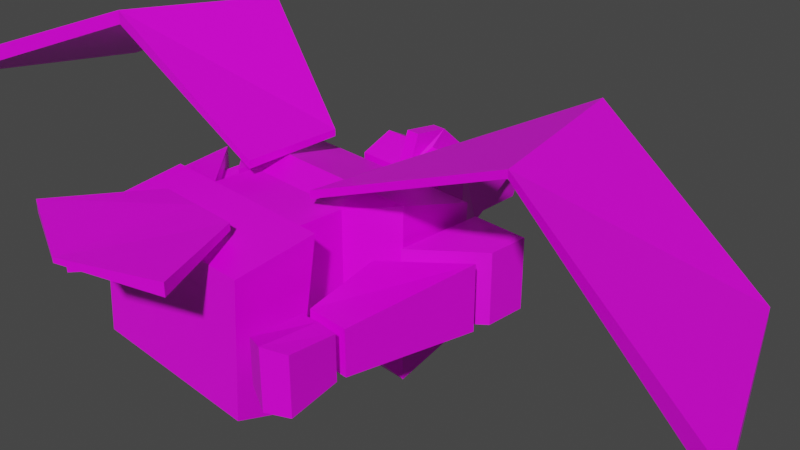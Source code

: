 # Source: Agalotl.blend  (saved by Blender 2.83.18; exported with 4.5.12 LTS)
import bpy
from mathutils import Matrix  # noqa: F401  (used for matrix-valued properties, if any)

bpy.ops.wm.read_factory_settings(use_empty=True)
scene = bpy.context.scene
scene.name = 'Scene'

# ---- collections
col_collection = bpy.data.collections.new('Collection'); scene.collection.children.link(col_collection)

# ---- images (referenced by path relative to the original .blend; pixels are not part of the script)
import os
ASSET_DIR = os.environ.get("B2B_ASSET_DIR", "")  # directory of the original .blend (textures are referenced by path, not embedded)
HERE = os.path.dirname(os.path.abspath(__file__))  # packed textures are extracted next to this script under _unpacked/

def load_image(name, relpath, width, height, colorspace="sRGB"):
    """Load a texture the original file referenced (path relative to the .blend, or extracted next to this script)."""
    p = next((c for c in (os.path.join(HERE, relpath), os.path.join(ASSET_DIR, relpath)) if relpath and os.path.exists(c)), "")
    if p:
        img = bpy.data.images.load(p, check_existing=True)
        img.name = name
    else:  # same state as the original file: an image datablock whose file is absent (Cycles renders it pink)
        img = bpy.data.images.new(name, width, height)
        img.source = "FILE"
        img.filepath = "//" + (relpath or name)
    img.colorspace_settings.name = colorspace
    return img
img_ala_tex = load_image('ala_tex', 'ala_tex.png', 1024, 1024, 'sRGB')
img_hombro_tex = load_image('hombro_tex', 'hombro_tex.png', 1024, 1024, 'sRGB')

# ---- materials (node trees are filled in below, after node groups)
mat_ala_mat = bpy.data.materials.new('Ala_mat')
mat_ala_mat.alpha_threshold = 0.0
mat_ala_mat.use_transparent_shadow = False
mat_ala_mat.line_color = (0.0, 0.0, 0.0, 1.0)
mat_hombro_mat = bpy.data.materials.new('Hombro_mat')
mat_hombro_mat.use_transparent_shadow = False

# ---- material node trees
mat_ala_mat.use_nodes = True; mat_ala_mat.node_tree.nodes.clear()
_N = mat_ala_mat.node_tree.nodes; _L = mat_ala_mat.node_tree.links
n0 = _N.new('ShaderNodeOutputMaterial'); n0.name = 'Material Output'; n0.location = (300, 300)
n1 = _N.new('ShaderNodeBsdfPrincipled'); n1.name = 'Principled BSDF'; n1.location = (10, 300)
n1.distribution = 'GGX'
n1.subsurface_method = 'BURLEY'
n1.inputs[2].default_value = 0.4
n1.inputs[3].default_value = 1.45
n1.inputs[27].default_value = (0.0, 0.0, 0.0, 1.0)
n1.inputs[28].default_value = 1.0
n2 = _N.new('ShaderNodeTexImage'); n2.name = 'Image Texture'; n2.location = (-280, 280)
n2.image = img_ala_tex
_L.new(n1.outputs[0], n0.inputs[0])
_L.new(n2.outputs[0], n1.inputs[0])
n0.is_active_output = True
mat_hombro_mat.use_nodes = True; mat_hombro_mat.node_tree.nodes.clear()
_N = mat_hombro_mat.node_tree.nodes; _L = mat_hombro_mat.node_tree.links
n0 = _N.new('ShaderNodeBsdfPrincipled'); n0.name = 'Principled BSDF'; n0.location = (10, 300)
n0.distribution = 'GGX'
n0.subsurface_method = 'BURLEY'
n0.inputs[3].default_value = 1.45
n0.inputs[27].default_value = (0.0, 0.0, 0.0, 1.0)
n0.inputs[28].default_value = 1.0
n1 = _N.new('ShaderNodeOutputMaterial'); n1.name = 'Material Output'; n1.location = (300, 300)
n2 = _N.new('ShaderNodeTexImage'); n2.name = 'Image Texture'; n2.location = (-280, 280)
n2.image = img_hombro_tex
_L.new(n0.outputs[0], n1.inputs[0])
_L.new(n2.outputs[0], n0.inputs[0])
n1.is_active_output = True

# ---- world
world_world = bpy.data.worlds.new('World'); scene.world = world_world
world_world.use_nodes = True; world_world.node_tree.nodes.clear()
_N = world_world.node_tree.nodes; _L = world_world.node_tree.links
n0 = _N.new('ShaderNodeOutputWorld'); n0.name = 'World Output'; n0.location = (300, 300)
n1 = _N.new('ShaderNodeBackground'); n1.name = 'Background'; n1.location = (10, 300)
n1.inputs[0].default_value = (0.05088, 0.05088, 0.05088, 1.0)
_L.new(n1.outputs[0], n0.inputs[0])
n0.is_active_output = True
world_world.color = (0.05088, 0.05088, 0.05088)
world_world.use_sun_shadow = False
world_world.sun_shadow_jitter_overblur = 0.0

# ---- cameras
cam_camera = bpy.data.cameras.new('Camera')
cam_camera.clip_end = 100.0
cam_camera.ortho_scale = 7.314

# ---- meshes
me_cube = bpy.data.meshes.new('Cube')
me_cube.from_pydata([(1.122, 0.9074, 0.5746), (1.122, 0.8766, -0.7589), (1.0, -0.928, 0.6738), (1.0, -0.9794, -0.6455), (-1.122, 0.9074, 0.5746), (-1.122, 0.8766, -0.7589), (-1.0, -0.928, 0.6738), (-1.0, -0.9794, -0.6455), (-1.0, -0.5254, -0.844), (1.0, -0.3299, 0.8015), (-1.0, -0.3299, 0.8015), (1.0, -0.5254, -0.844), (-1.122, 0.3143, 0.8015), (1.122, 0.3143, -1.0), (-1.122, 0.3143, -1.0), (1.122, 0.3143, 0.8015), (-0.6345, -0.2533, -0.6345), (0.6345, -0.2533, 0.6963), (-0.6345, -0.2533, 0.6963), (0.6345, -0.2533, -0.6345), (-0.6345, 0.104, 0.6963), (0.6345, 0.104, -0.6345), (-0.6345, 0.104, -0.6345), (0.6345, 0.104, 0.6963)], [], [(9, 10, 6, 2), (3, 2, 6, 7), (14, 12, 4, 5), (8, 11, 3, 7), (11, 9, 2, 3), (5, 4, 0, 1), (15, 12, 20, 23), (13, 15, 23, 21), (7, 6, 10, 8), (11, 8, 16, 19), (0, 4, 12, 15), (5, 1, 13, 14), (1, 0, 15, 13), (10, 9, 17, 18), (21, 23, 17, 19), (22, 21, 19, 16), (23, 20, 18, 17), (16, 18, 20, 22), (8, 10, 18, 16), (12, 14, 22, 20), (9, 11, 19, 17), (14, 13, 21, 22)])
_uv = me_cube.uv_layers.new(name='UVMap')
_uv.uv.foreach_set('vector', [0.1907, 0.9239, 0.3692, 0.9239, 0.3692, 0.9837, 0.1907, 0.9837, 0.01206, 0.9837, 0.1907, 0.9837, 0.1907, 1.162, 0.01206, 1.162, 0.01206, 0.5653, 0.1907, 0.5653, 0.1907, 0.6265, 0.01206, 0.6265, -0.1665, 0.9239, 0.01206, 0.9239, 0.01206, 0.9837, -0.1665, 0.9837, 0.01206, 0.9239, 0.1907, 0.9239, 0.1907, 0.9837, 0.01206, 0.9837, 0.01206, 0.6265, 0.1907, 0.6265, 0.1907, 0.8051, 0.01206, 0.8051, 0.1907, 0.8664, 0.3692, 0.8664, 0.3692, 0.8664, 0.1907, 0.8664, 0.01206, 0.8664, 0.1907, 0.8664, 0.1907, 0.8664, 0.01206, 0.8664, 0.01206, 0.4479, 0.1907, 0.4479, 0.1907, 0.5078, 0.01206, 0.5078, 0.01206, 0.9239, -0.1665, 0.9239, -0.1665, 0.9239, 0.01206, 0.9239, 0.1907, 0.8051, 0.3692, 0.8051, 0.3692, 0.8664, 0.1907, 0.8664, -0.1665, 0.8051, 0.01206, 0.8051, 0.01206, 0.8664, -0.1665, 0.8664, 0.01206, 0.8051, 0.1907, 0.8051, 0.1907, 0.8664, 0.01206, 0.8664, 0.3692, 0.9239, 0.1907, 0.9239, 0.1907, 0.9239, 0.3692, 0.9239, 0.01206, 0.8664, 0.1907, 0.8664, 0.1907, 0.9239, 0.01206, 0.9239, -0.1665, 0.8664, 0.01206, 0.8664, 0.01206, 0.9239, -0.1665, 0.9239, 0.1907, 0.8664, 0.3692, 0.8664, 0.3692, 0.9239, 0.1907, 0.9239, 0.01206, 0.5078, 0.1907, 0.5078, 0.1907, 0.5653, 0.01206, 0.5653, 0.01206, 0.5078, 0.1907, 0.5078, 0.1907, 0.5078, 0.01206, 0.5078, 0.1907, 0.5653, 0.01206, 0.5653, 0.01206, 0.5653, 0.1907, 0.5653, 0.1907, 0.9239, 0.01206, 0.9239, 0.01206, 0.9239, 0.1907, 0.9239, -0.1665, 0.8664, 0.01206, 0.8664, 0.01206, 0.8664, -0.1665, 0.8664])
me_cube.materials.append(mat_ala_mat)
me_cube.use_remesh_preserve_volume = False
me_cube.use_remesh_preserve_attributes = False
me_cube.use_mirror_vertex_groups = False
me_cube.update()
me_cube_001 = bpy.data.meshes.new('Cube.001')
me_cube_001.from_pydata([(-1.0, -1.87, -1.0), (-1.0, -1.87, 1.0), (-1.0, 1.0, -1.0), (-1.0, 1.0, 1.0), (1.0, -0.2789, -1.0), (1.0, -0.2789, 1.0), (1.0, 1.0, -1.0), (1.0, 1.0, 1.0), (-0.7906, -1.706, -0.5438), (-0.7906, -1.706, 0.5438), (0.3518, -0.7911, 0.5438), (0.3518, -0.7911, -0.5438), (-0.8103, -3.456, -0.5438), (-0.8103, -3.456, 0.5438), (0.2501, -2.859, 0.5438), (0.2501, -2.859, -0.5438)], [], [(0, 1, 3, 2), (2, 3, 7, 6), (6, 7, 5, 4), (0, 4, 11, 8), (2, 6, 4, 0), (7, 3, 1, 5), (10, 9, 13, 14), (5, 1, 9, 10), (4, 5, 10, 11), (1, 0, 8, 9), (15, 14, 13, 12), (11, 10, 14, 15), (8, 11, 15, 12), (9, 8, 12, 13)])
_uv = me_cube_001.uv_layers.new(name='UVMap')
_uv.uv.foreach_set('vector', [0.8272, 0.3717, 0.5821, 0.3717, 0.5821, 0.02593, 0.8272, 0.02593, 0.8272, 0.6566, 0.5821, 0.6566, 0.5821, 0.4157, 0.8272, 0.4157, 0.2635, 0.5827, 0.01838, 0.5827, 0.01838, 0.4287, 0.2635, 0.4287, 0.2635, 0.2311, 0.2635, 0.4287, 0.2076, 0.3651, 0.2076, 0.2515, 0.5453, 0.7693, 0.3002, 0.7693, 0.3002, 0.6153, 0.5453, 0.4236, 0.5453, 0.3717, 0.3002, 0.3717, 0.3002, 0.02593, 0.5453, 0.2176, 0.1444, 0.9754, 0.01007, 0.8586, 0.01819, 0.6479, 0.1444, 0.726, 0.01838, 0.4287, 0.01838, 0.2311, 0.07429, 0.2515, 0.07429, 0.3651, 0.2635, 0.4287, 0.01838, 0.4287, 0.07429, 0.3651, 0.2076, 0.3651, 0.4072, 0.1327, 0.6523, 0.1327, 0.5964, 0.153, 0.4631, 0.153, 0.2076, 0.1157, 0.07429, 0.1157, 0.07429, 0.04065, 0.2076, 0.04065, 0.2076, 0.3651, 0.07429, 0.3651, 0.07429, 0.1157, 0.2076, 0.1157, 0.8556, 0.1414, 0.9899, 0.02457, 0.9899, 0.274, 0.8637, 0.3521, 0.5737, 0.6905, 0.707, 0.6905, 0.707, 0.9013, 0.5737, 0.9013])
me_cube_001.materials.append(mat_hombro_mat)
me_cube_001.use_remesh_fix_poles = True
me_cube_001.use_remesh_preserve_attributes = False
me_cube_001.use_mirror_vertex_groups = False
me_cube_001.update()
me_cube_005 = bpy.data.meshes.new('Cube.005')
me_cube_005.from_pydata([(-0.6715, -1.0, -0.6715), (-0.6715, -1.0, 0.6715), (-1.0, 2.554, -1.0), (-1.0, 2.554, 1.0), (0.6715, -1.0, -0.6715), (0.6715, -1.0, 0.6715), (1.0, 1.0, -1.0), (1.0, 1.0, 1.0)], [], [(0, 1, 3, 2), (2, 3, 7, 6), (6, 7, 5, 4), (4, 5, 1, 0), (2, 6, 4, 0), (7, 3, 1, 5)])
_uv = me_cube_005.uv_layers.new(name='UVMap')
_uv.uv.foreach_set('vector', [0.01675, 0.4347, 0.2056, 0.4347, 0.2056, 0.6236, 0.01675, 0.6236, 0.01675, 0.6236, 0.2056, 0.6236, 0.2056, 0.8125, 0.01675, 0.8125, 0.01675, 0.8125, 0.2056, 0.8125, 0.2056, 1.001, 0.01675, 1.001, 0.01675, 1.001, 0.2056, 1.001, 0.2056, 1.19, 0.01675, 1.19, -0.1721, 0.8125, 0.01675, 0.8125, 0.01675, 1.001, -0.1721, 1.001, 0.2056, 0.8125, 0.3945, 0.8125, 0.3945, 1.001, 0.2056, 1.001])
me_cube_005.materials.append(mat_ala_mat)
me_cube_005.use_remesh_fix_poles = True
me_cube_005.use_remesh_preserve_attributes = False
me_cube_005.use_mirror_vertex_groups = False
me_cube_005.update()
me_cube_006 = bpy.data.meshes.new('Cube.006')
me_cube_006.from_pydata([(-1.0, -1.87, -1.0), (-1.0, -1.87, 1.0), (-1.0, 1.0, -1.0), (-1.0, 1.0, 1.0), (1.0, -0.2789, -1.0), (1.0, -0.2789, 1.0), (1.0, 1.0, -1.0), (1.0, 1.0, 1.0), (-0.7906, -1.706, -0.5438), (-0.7906, -1.706, 0.5438), (0.3518, -0.7911, 0.5438), (0.3518, -0.7911, -0.5438), (-0.8103, -3.456, -0.5438), (-0.8103, -3.456, 0.5438), (0.2501, -2.859, 0.5438), (0.2501, -2.859, -0.5438)], [], [(0, 1, 3, 2), (2, 3, 7, 6), (6, 7, 5, 4), (0, 4, 11, 8), (2, 6, 4, 0), (7, 3, 1, 5), (10, 9, 13, 14), (5, 1, 9, 10), (4, 5, 10, 11), (1, 0, 8, 9), (15, 14, 13, 12), (11, 10, 14, 15), (8, 11, 15, 12), (9, 8, 12, 13)])
_uv = me_cube_006.uv_layers.new(name='UVMap')
_uv.uv.foreach_set('vector', [0.8272, 0.3717, 0.5821, 0.3717, 0.5821, 0.02593, 0.8272, 0.02593, 0.8272, 0.6566, 0.5821, 0.6566, 0.5821, 0.4157, 0.8272, 0.4157, 0.2635, 0.5827, 0.01838, 0.5827, 0.01838, 0.4287, 0.2635, 0.4287, 0.2635, 0.2311, 0.2635, 0.4287, 0.2076, 0.3651, 0.2076, 0.2515, 0.5453, 0.7693, 0.3002, 0.7693, 0.3002, 0.6153, 0.5453, 0.4236, 0.5453, 0.3717, 0.3002, 0.3717, 0.3002, 0.02593, 0.5453, 0.2176, 0.1444, 0.9754, 0.01007, 0.8586, 0.01819, 0.6479, 0.1444, 0.726, 0.01838, 0.4287, 0.01838, 0.2311, 0.07429, 0.2515, 0.07429, 0.3651, 0.2635, 0.4287, 0.01838, 0.4287, 0.07429, 0.3651, 0.2076, 0.3651, 0.3038, 0.1302, 0.5489, 0.1302, 0.493, 0.1506, 0.3597, 0.1506, 0.2076, 0.1157, 0.07429, 0.1157, 0.07429, 0.04065, 0.2076, 0.04065, 0.2076, 0.3651, 0.07429, 0.3651, 0.07429, 0.1157, 0.2076, 0.1157, 0.8556, 0.1414, 0.9899, 0.02457, 0.9899, 0.274, 0.8637, 0.3521, 0.5737, 0.6905, 0.707, 0.6905, 0.707, 0.9013, 0.5737, 0.9013])
me_cube_006.materials.append(mat_hombro_mat)
me_cube_006.use_remesh_fix_poles = True
me_cube_006.use_remesh_preserve_attributes = False
me_cube_006.use_mirror_vertex_groups = False
me_cube_006.update()
me_cube_007 = bpy.data.meshes.new('Cube.007')
me_cube_007.from_pydata([(-0.6715, -1.0, -0.6715), (-0.6715, -1.0, 0.6715), (-1.0, 2.554, -1.0), (-1.0, 2.554, 1.0), (0.6715, -1.0, -0.6715), (0.6715, -1.0, 0.6715), (1.0, 1.0, -1.0), (1.0, 1.0, 1.0)], [], [(0, 1, 3, 2), (2, 3, 7, 6), (6, 7, 5, 4), (4, 5, 1, 0), (2, 6, 4, 0), (7, 3, 1, 5)])
_uv = me_cube_007.uv_layers.new(name='UVMap')
_uv.uv.foreach_set('vector', [0.3715, 0.5225, 0.4858, 0.5225, 0.4858, 0.6368, 0.3715, 0.6368, 0.3715, 0.6368, 0.4858, 0.6368, 0.4858, 0.751, 0.3715, 0.751, 0.3715, 0.751, 0.4858, 0.751, 0.4858, 0.8652, 0.3715, 0.8652, 0.3715, 0.8652, 0.4858, 0.8652, 0.4858, 0.9795, 0.3715, 0.9795, 0.2573, 0.751, 0.3715, 0.751, 0.3715, 0.8652, 0.2573, 0.8652, 0.4858, 0.751, 0.6, 0.751, 0.6, 0.8652, 0.4858, 0.8652])
me_cube_007.materials.append(mat_ala_mat)
me_cube_007.use_remesh_fix_poles = True
me_cube_007.use_remesh_preserve_attributes = False
me_cube_007.use_mirror_vertex_groups = False
me_cube_007.update()
me_cube_008 = bpy.data.meshes.new('Cube.008')
me_cube_008.from_pydata([(-0.8885, -1.0, -0.6818), (-0.8885, -1.0, 0.6818), (-0.5456, 0.03872, -0.8701), (-0.5456, 0.7837, -0.02338), (0.8885, -1.0, -0.6818), (0.8885, -1.0, 0.6818), (0.5456, 0.03872, -0.8701), (0.5456, 0.7837, -0.02338), (-0.8885, -0.5333, -1.0), (-0.8885, -0.5333, 1.0), (0.8885, -0.5333, -1.0), (0.8885, -0.5333, 1.0), (-0.3824, 0.7075, -0.136), (-0.3824, 0.04432, -0.862), (0.3824, 0.04432, -0.862), (0.3824, 0.7075, -0.136), (-0.2072, 1.204, -0.7333), (-0.2072, 1.15, -0.9601), (0.2072, 1.15, -0.9601), (0.2072, 1.204, -0.7333), (-0.1679, -0.535, 1.001), (-0.1031, 0.4842, 0.2036), (0.1031, 0.4842, 0.2036), (0.1679, -0.535, 1.001), (0.1232, -0.908, 0.7505), (-0.1232, -0.908, 0.7505), (-0.1232, -0.2741, 1.292), (-0.07563, 0.4884, 0.2035), (0.07563, 0.4884, 0.2035), (0.1232, -0.2741, 1.292), (0.1232, -0.769, 1.383), (-0.1232, -0.769, 1.383)], [], [(8, 9, 3, 2), (7, 6, 14, 15), (10, 11, 5, 4), (4, 5, 1, 0), (8, 10, 4, 0), (9, 1, 25, 20), (11, 7, 22, 23), (2, 6, 10, 8), (6, 7, 11, 10), (0, 1, 9, 8), (12, 15, 19, 16), (6, 2, 13, 14), (3, 7, 15, 12), (2, 3, 12, 13), (17, 16, 19, 18), (13, 12, 16, 17), (15, 14, 18, 19), (14, 13, 17, 18), (22, 21, 27, 28), (25, 24, 30, 31), (3, 9, 20, 21), (1, 5, 24, 25), (7, 3, 21, 22), (5, 11, 23, 24), (29, 26, 31, 30), (28, 27, 26, 29), (20, 25, 31, 26), (24, 23, 29, 30), (21, 20, 26, 27), (23, 22, 28, 29)])
_uv = me_cube_008.uv_layers.new(name='UVMap')
_uv.uv.foreach_set('vector', [0.4492, 0.3181, 0.6246, 0.3181, 0.6246, 0.4526, 0.4492, 0.4526, 0.6246, 0.628, 0.4492, 0.628, 0.4492, 0.628, 0.6246, 0.628, 0.4492, 0.7624, 0.6246, 0.7624, 0.6246, 0.8033, 0.4492, 0.8033, 0.4492, 0.8033, 0.6246, 0.8033, 0.6246, 0.9787, 0.4492, 0.9787, 0.2739, 0.7624, 0.4492, 0.7624, 0.4492, 0.8033, 0.2739, 0.8033, 0.6246, 0.3181, 0.6246, 0.2772, 0.6246, 0.2772, 0.6246, 0.3181, 0.6246, 0.7624, 0.6246, 0.628, 0.6246, 0.628, 0.6246, 0.7624, 0.2739, 0.628, 0.4492, 0.628, 0.4492, 0.7624, 0.2739, 0.7624, 0.4492, 0.628, 0.6246, 0.628, 0.6246, 0.7624, 0.4492, 0.7624, 0.4492, 0.2772, 0.6246, 0.2772, 0.6246, 0.3181, 0.4492, 0.3181, 0.7314, 0.2666, 0.7206, 0.2837, 0.7206, 0.2837, 0.7314, 0.2666, 0.4492, 0.628, 0.2739, 0.628, 0.2739, 0.628, 0.4492, 0.628, 0.8, 0.628, 0.6246, 0.628, 0.6246, 0.628, 0.8, 0.628, 0.4492, 0.4526, 0.6246, 0.4526, 0.6246, 0.4526, 0.4492, 0.4526, 0.6928, 0.2899, 0.7036, 0.2729, 0.7206, 0.2837, 0.7098, 0.3008, 0.6928, 0.2899, 0.7036, 0.2729, 0.7036, 0.2729, 0.6928, 0.2899, 0.7206, 0.2837, 0.7098, 0.3008, 0.7098, 0.3008, 0.7206, 0.2837, 0.7098, 0.3008, 0.699, 0.3178, 0.699, 0.3178, 0.7098, 0.3008, 0.6246, 0.628, 0.8, 0.628, 0.8, 0.628, 0.6246, 0.628, 0.6246, 0.9787, 0.6246, 0.8033, 0.6246, 0.8033, 0.6246, 0.9787, 0.6246, 0.4526, 0.6246, 0.3181, 0.6246, 0.3181, 0.6246, 0.4526, 0.6246, 0.9787, 0.6246, 0.8033, 0.6246, 0.8033, 0.6246, 0.9787, 0.6246, 0.628, 0.8, 0.628, 0.8, 0.628, 0.6246, 0.628, 0.6246, 0.8033, 0.6246, 0.7624, 0.6246, 0.7624, 0.6246, 0.8033, 0.6246, 0.7624, 0.8, 0.7624, 0.8, 0.8033, 0.6246, 0.8033, 0.6246, 0.628, 0.8, 0.628, 0.8, 0.7624, 0.6246, 0.7624, 0.6246, 0.3181, 0.6246, 0.2772, 0.6246, 0.2772, 0.6246, 0.3181, 0.6246, 0.8033, 0.6246, 0.7624, 0.6246, 0.7624, 0.6246, 0.8033, 0.6246, 0.4526, 0.6246, 0.3181, 0.6246, 0.3181, 0.6246, 0.4526, 0.6246, 0.7624, 0.6246, 0.628, 0.6246, 0.628, 0.6246, 0.7624])
me_cube_008.materials.append(mat_ala_mat)
me_cube_008.use_remesh_fix_poles = True
me_cube_008.use_remesh_preserve_attributes = False
me_cube_008.use_mirror_vertex_groups = False
me_cube_008.update()
me_cube_009 = bpy.data.meshes.new('Cube.009')
me_cube_009.from_pydata([(-1.666, -0.4158, -0.1377), (-1.666, -0.4158, 0.1376), (-0.781, 0.8976, -0.07668), (-0.781, 0.8976, 0.07668), (1.666, -0.4158, -0.1377), (1.666, -0.4158, 0.1376), (0.781, 0.8976, -0.07668), (0.781, 0.8976, 0.07668), (-7.451e-09, 0.8976, -0.07668), (-7.451e-09, 0.8976, 0.07668), (-7.451e-09, -0.9268, -0.05129), (-7.451e-09, -0.9268, 0.05128)], [], [(0, 1, 3, 2), (8, 9, 7, 6), (6, 7, 5, 4), (10, 11, 1, 0), (8, 6, 4, 10), (9, 3, 1, 11), (7, 9, 11, 5), (2, 8, 10, 0), (4, 5, 11, 10), (2, 3, 9, 8)])
_uv = me_cube_009.uv_layers.new(name='UVMap')
_uv.uv.foreach_set('vector', [0.03911, 0.4799, 0.1931, 0.4799, 0.1931, 0.6339, 0.03911, 0.6339, 0.03911, 0.7109, 0.1931, 0.7109, 0.1931, 0.7879, 0.03911, 0.7879, 0.03911, 0.7879, 0.1931, 0.7879, 0.1931, 0.9419, 0.03911, 0.9419, 0.03911, 1.019, 0.1931, 1.019, 0.1931, 1.096, 0.03911, 1.096, -0.0379, 0.7879, 0.03911, 0.7879, 0.03911, 0.9419, -0.0379, 0.9419, 0.2701, 0.7879, 0.3471, 0.7879, 0.3471, 0.9419, 0.2701, 0.9419, 0.1931, 0.7879, 0.2701, 0.7879, 0.2701, 0.9419, 0.1931, 0.9419, -0.1149, 0.7879, -0.0379, 0.7879, -0.0379, 0.9419, -0.1149, 0.9419, 0.03911, 0.9419, 0.1931, 0.9419, 0.1931, 1.019, 0.03911, 1.019, 0.03911, 0.6339, 0.1931, 0.6339, 0.1931, 0.7109, 0.03911, 0.7109])
me_cube_009.materials.append(mat_ala_mat)
me_cube_009.use_remesh_fix_poles = True
me_cube_009.use_remesh_preserve_attributes = False
me_cube_009.use_mirror_vertex_groups = False
me_cube_009.update()
me_cube_011 = bpy.data.meshes.new('Cube.011')
me_cube_011.from_pydata([(-1.666, -0.4158, -0.0864), (-1.666, -0.4158, 0.0864), (-0.781, 0.8976, -0.07668), (-0.781, 0.8976, 0.07668), (4.812, -4.1, -0.2027), (4.812, -4.1, 0.2027), (4.887, -1.249, -0.1115), (4.887, -1.249, 0.1115), (2.234, 0.7061, 1.806), (2.234, 0.7061, 1.97), (1.72, -1.618, 1.809), (1.72, -1.618, 1.966), (-3.009, 0.0951, 0.09758), (-3.01, 0.09518, -0.07521), (-2.33, 1.487, 0.08813), (-2.331, 1.487, -0.06523), (-10.64, 1.779, 0.2318), (-10.64, 1.779, -0.1736), (-7.99, 3.648, 0.139), (-7.99, 3.648, -0.08407), (-4.44, 3.245, 1.988), (-4.44, 3.245, 1.824), (-6.314, 1.438, 2.141), (-6.314, 1.438, 1.829)], [], [(0, 1, 3, 2), (8, 9, 7, 6), (6, 7, 5, 4), (10, 11, 1, 0), (8, 6, 4, 10), (9, 3, 1, 11), (7, 9, 11, 5), (2, 8, 10, 0), (4, 5, 11, 10), (2, 3, 9, 8), (12, 13, 15, 14), (20, 21, 19, 18), (18, 19, 17, 16), (22, 23, 13, 12), (20, 18, 16, 22), (21, 15, 13, 23), (19, 21, 23, 17), (14, 20, 22, 12), (16, 17, 23, 22), (14, 15, 21, 20)])
_uv = me_cube_011.uv_layers.new(name='UVMap')
_uv.uv.foreach_set('vector', [0.4486, 0.0, 0.4498, 0.006238, 0.3214, 0.01776, 0.3204, 0.01222, 0.6527, 0.7486, 0.6394, 0.7487, 0.7893, 0.5218, 0.8075, 0.5217, 0.02016, 0.08705, 0.02141, 0.07882, 0.2261, 0.0, 0.2238, 0.01496, 0.2389, 0.7164, 0.2261, 0.7162, 0.3839, 0.4653, 0.398, 0.4655, 0.0, 0.2137, 0.02016, 0.08705, 0.2238, 0.01496, 0.1848, 0.1764, 0.2261, 0.2557, 0.3214, 0.01776, 0.4498, 0.006238, 0.4108, 0.2918, 0.245, 0.3872, 0.2261, 0.2557, 0.4108, 0.2918, 0.4498, 0.4653, 0.09771, 0.4508, 0.0, 0.2137, 0.1848, 0.1764, 0.2261, 0.4622, 0.398, 0.9939, 0.3649, 0.9934, 0.2261, 0.7162, 0.2389, 0.7164, 0.8075, 0.9519, 0.795, 0.9519, 0.6394, 0.7487, 0.6527, 0.7486, 0.6394, 0.03367, 0.636, 0.03943, 0.5168, 0.005107, 0.5197, 0.0, 0.8297, 0.1832, 0.8431, 0.1834, 0.9947, 0.4301, 0.9765, 0.4298, 0.9765, 0.4298, 0.9947, 0.4301, 1.0, 0.5566, 0.967, 0.5561, 0.0, 0.7494, 0.0128, 0.7493, 0.1718, 0.9998, 0.1577, 1.0, 0.6489, 0.4402, 0.6394, 0.1548, 0.8297, 0.0, 0.8195, 0.3313, 0.4548, 0.08468, 0.5168, 0.005107, 0.636, 0.03943, 0.6276, 0.1906, 0.4375, 0.2048, 0.4548, 0.08468, 0.6276, 0.1906, 0.6271, 0.3622, 0.7108, 0.5217, 0.6489, 0.4402, 0.8195, 0.3313, 0.8297, 0.4865, 0.1387, 0.4626, 0.1718, 0.4622, 0.0128, 0.7493, 0.0, 0.7494, 0.9875, 0.0, 1.0, 0.0001657, 0.8431, 0.1834, 0.8297, 0.1832])
me_cube_011.materials.append(mat_ala_mat)
me_cube_011.use_remesh_fix_poles = True
me_cube_011.use_remesh_preserve_attributes = False
me_cube_011.use_mirror_vertex_groups = False
me_cube_011.update()
me_cube_013 = bpy.data.meshes.new('Cube.013')
me_cube_013.from_pydata([(-0.762, -1.0, -0.8681), (-0.762, -1.0, 0.8681), (-0.7515, 1.0, -0.8717), (-0.7515, 1.0, 0.8717), (1.0, -1.0, -1.119), (1.0, -1.0, 1.119), (0.7515, 1.0, -0.8717), (0.7515, 1.0, 0.8717), (7.451e-09, 1.0, -0.9356), (7.451e-09, 1.0, 0.9356), (0.1714, -1.4, -1.17), (0.1714, -1.4, 1.17)], [], [(0, 1, 3, 2), (8, 9, 7, 6), (6, 7, 5, 4), (10, 11, 1, 0), (8, 6, 4, 10), (9, 3, 1, 11), (7, 9, 11, 5), (2, 8, 10, 0), (4, 5, 11, 10), (2, 3, 9, 8)])
_uv = me_cube_013.uv_layers.new(name='UVMap')
_uv.uv.foreach_set('vector', [0.7357, 0.1999, 0.7467, 0.1999, 0.7467, 0.2109, 0.7357, 0.2109, 0.7357, 0.2164, 0.7467, 0.2164, 0.7467, 0.2219, 0.7357, 0.2219, 0.7357, 0.2219, 0.7467, 0.2219, 0.7467, 0.2329, 0.7357, 0.2329, 0.7357, 0.2384, 0.7467, 0.2384, 0.7467, 0.2439, 0.7357, 0.2439, 0.7302, 0.2219, 0.7357, 0.2219, 0.7357, 0.2329, 0.7302, 0.2329, 0.7522, 0.2219, 0.7577, 0.2219, 0.7577, 0.2329, 0.7522, 0.2329, 0.7467, 0.2219, 0.7522, 0.2219, 0.7522, 0.2329, 0.7467, 0.2329, 0.7247, 0.2219, 0.7302, 0.2219, 0.7302, 0.2329, 0.7247, 0.2329, 0.7357, 0.2329, 0.7467, 0.2329, 0.7467, 0.2384, 0.7357, 0.2384, 0.7357, 0.2109, 0.7467, 0.2109, 0.7467, 0.2164, 0.7357, 0.2164])
me_cube_013.materials.append(mat_ala_mat)
me_cube_013.use_remesh_fix_poles = True
me_cube_013.use_remesh_preserve_attributes = False
me_cube_013.use_mirror_vertex_groups = False
me_cube_013.update()
me_cube_014 = bpy.data.meshes.new('Cube.014')
me_cube_014.from_pydata([(-0.762, -1.0, -0.8681), (-0.762, -1.0, 0.8681), (-0.7515, 1.0, -0.8717), (-0.7515, 1.0, 0.8717), (1.0, -1.0, -1.119), (1.0, -1.0, 1.119), (0.7515, 1.0, -0.8717), (0.7515, 1.0, 0.8717), (7.451e-09, 1.0, -0.9356), (7.451e-09, 1.0, 0.9356), (0.1714, -1.4, -1.17), (0.1714, -1.4, 1.17)], [], [(0, 1, 3, 2), (8, 9, 7, 6), (6, 7, 5, 4), (10, 11, 1, 0), (8, 6, 4, 10), (9, 3, 1, 11), (7, 9, 11, 5), (2, 8, 10, 0), (4, 5, 11, 10), (2, 3, 9, 8)])
_uv = me_cube_014.uv_layers.new(name='UVMap')
_uv.uv.foreach_set('vector', [0.7196, 0.2414, 0.7283, 0.2414, 0.7283, 0.2501, 0.7196, 0.2501, 0.7196, 0.2545, 0.7283, 0.2545, 0.7283, 0.2588, 0.7196, 0.2588, 0.7196, 0.2588, 0.7283, 0.2588, 0.7283, 0.2676, 0.7196, 0.2676, 0.7196, 0.2719, 0.7283, 0.2719, 0.7283, 0.2763, 0.7196, 0.2763, 0.7152, 0.2588, 0.7196, 0.2588, 0.7196, 0.2676, 0.7152, 0.2676, 0.7327, 0.2588, 0.737, 0.2588, 0.737, 0.2676, 0.7327, 0.2676, 0.7283, 0.2588, 0.7327, 0.2588, 0.7327, 0.2676, 0.7283, 0.2676, 0.7109, 0.2588, 0.7152, 0.2588, 0.7152, 0.2676, 0.7109, 0.2676, 0.7196, 0.2676, 0.7283, 0.2676, 0.7283, 0.2719, 0.7196, 0.2719, 0.7196, 0.2501, 0.7283, 0.2501, 0.7283, 0.2545, 0.7196, 0.2545])
me_cube_014.materials.append(mat_ala_mat)
me_cube_014.use_remesh_fix_poles = True
me_cube_014.use_remesh_preserve_attributes = False
me_cube_014.use_mirror_vertex_groups = False
me_cube_014.update()

# ---- objects
ob_body = bpy.data.objects.new('body', me_cube)
ob_camera = bpy.data.objects.new('Camera', cam_camera)
ob_shoulder_r = bpy.data.objects.new('Shoulder_r', me_cube_001)
ob_bracini_l = bpy.data.objects.new('Bracini-L', me_cube_005)
ob_shoulder_l = bpy.data.objects.new('Shoulder_l', me_cube_006)
ob_bracini_r = bpy.data.objects.new('Bracini-r', me_cube_007)
ob_cabecini = bpy.data.objects.new('Cabecini', me_cube_008)
ob_colita = bpy.data.objects.new('Colita', me_cube_009)
ob_alitas = bpy.data.objects.new('alitas', me_cube_011)
ob_pu_ito_r = bpy.data.objects.new('Puñito-R', me_cube_013)
ob_pu_ito_l = bpy.data.objects.new('Puñito-L', me_cube_014)

# ---- transforms, parenting, visibility, modifiers, constraints
ob_body.location = (-0.08508, -1.361, 0.0)
ob_body.scale = (1.0, 1.378, 1.0)
ob_body.lock_rotations_4d = False
ob_body.empty_display_type = 'ARROWS'
ob_body.lineart.crease_threshold = 0.0
ob_camera.location = (7.359, -6.926, 4.958)
ob_camera.rotation_euler = (1.109, 0.0, 0.8149)
ob_camera.lock_rotations_4d = False
ob_camera.empty_display_type = 'ARROWS'
ob_camera.color = (0.0, 0.0, 0.0, 0.0)
ob_camera.display_type = 'WIRE'
ob_camera.lineart.crease_threshold = 0.0
ob_shoulder_r.location = (1.414, -0.4112, 0.08508)
ob_shoulder_r.scale = (0.2993, 0.33, 0.3645)
ob_shoulder_r.lineart.crease_threshold = 0.0
ob_bracini_l.location = (-1.576, -1.723, 0.09027)
ob_bracini_l.scale = (0.3231, 0.3907, 0.3391)
ob_bracini_l.lineart.crease_threshold = 0.0
ob_shoulder_l.location = (-1.582, -0.4112, 0.08508)
ob_shoulder_l.rotation_euler = (0.0, 3.142, 0.0)
ob_shoulder_l.scale = (0.2993, 0.33, 0.3645)
ob_shoulder_l.lineart.crease_threshold = 0.0
ob_bracini_r.location = (1.403, -1.723, 0.09027)
ob_bracini_r.rotation_euler = (0.0, 3.142, 0.0)
ob_bracini_r.scale = (0.3231, 0.3907, 0.3391)
ob_bracini_r.lineart.crease_threshold = 0.0
ob_cabecini.location = (5.634e-17, 0.7547, 0.2373)
ob_cabecini.scale = (0.6002, 0.74, 0.4733)
ob_cabecini.lineart.crease_threshold = 0.0
_vg = ob_cabecini.vertex_groups.new(name='Group')
_vg = ob_cabecini.vertex_groups.new(name='Group.001')
ob_colita.location = (-0.05909, -2.971, 0.8491)
ob_colita.scale = (0.6002, 0.74, 0.4733)
ob_colita.lineart.crease_threshold = 0.0
ob_alitas.location = (1.149, -0.7248, 0.8491)
ob_alitas.rotation_euler = (0.0, -0.0, 0.4385)
ob_alitas.scale = (0.6002, 0.74, 0.4733)
ob_alitas.lineart.crease_threshold = 0.0
ob_pu_ito_r.location = (1.416, -2.474, 0.09745)
ob_pu_ito_r.scale = (0.2815, 0.2579, 0.2579)
ob_pu_ito_r.lineart.crease_threshold = 0.0
ob_pu_ito_l.location = (-1.588, -2.474, 0.09745)
ob_pu_ito_l.rotation_euler = (0.0, 3.142, 0.0)
ob_pu_ito_l.scale = (0.2815, 0.2579, 0.2579)
ob_pu_ito_l.lineart.crease_threshold = 0.0

# ---- collection membership
col_collection.objects.link(ob_body)
col_collection.objects.link(ob_camera)
col_collection.objects.link(ob_shoulder_r)
col_collection.objects.link(ob_bracini_l)
col_collection.objects.link(ob_shoulder_l)
col_collection.objects.link(ob_bracini_r)
col_collection.objects.link(ob_cabecini)
col_collection.objects.link(ob_colita)
col_collection.objects.link(ob_alitas)
col_collection.objects.link(ob_pu_ito_r)
col_collection.objects.link(ob_pu_ito_l)

# ---- scene / render settings (as saved in the file)
scene.camera = ob_camera
scene.frame_start = 1; scene.frame_end = 250; scene.frame_set(1)
scene.render.engine = 'BLENDER_EEVEE_NEXT'
scene.cycles.use_denoising = False
scene.cycles.samples = 128
scene.cycles.sampling_pattern = 'TABULATED_SOBOL'
scene.cycles.use_adaptive_sampling = False
scene.cycles.use_light_tree = False
scene.view_settings.view_transform = 'Filmic'
bpy.context.view_layer.update()

# ---- added for rendering (the .blend has no usable light): sun
light_auto_sun = bpy.data.lights.new('AutoSun', 'SUN')
light_auto_sun.energy = 3.0
light_auto_sun.angle = 0.0523599
ob_auto_sun = bpy.data.objects.new('AutoSun', light_auto_sun)
scene.collection.objects.link(ob_auto_sun)
ob_auto_sun.rotation_euler = (0.872665, 0.174533, 0.523599)
bpy.context.view_layer.update()
